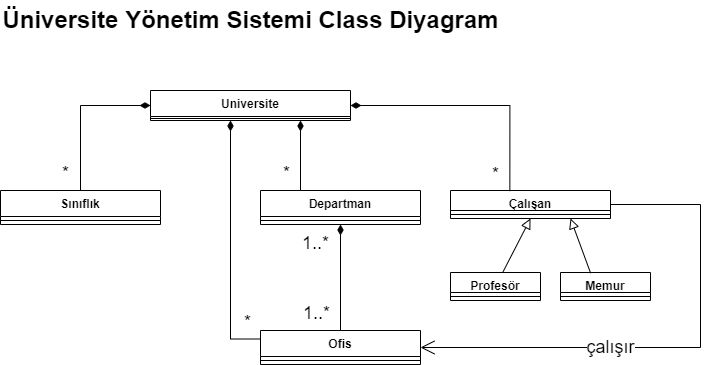

The diagram above was exported from draw.io. Its source (the exported page's mxGraphModel, read from the mxfile embedded in the PNG):
<mxGraphModel dx="1238" dy="540" grid="1" gridSize="10" guides="1" tooltips="1" connect="1" arrows="1" fold="1" page="1" pageScale="1" pageWidth="1100" pageHeight="850" background="none" math="0" shadow="0">
  <root>
    <mxCell id="0" />
    <mxCell id="1" parent="0" />
    <mxCell id="fPjhyMpD60TTYnaPJ0RA-2" value="Çalışan" style="swimlane;fontStyle=1;align=center;verticalAlign=top;childLayout=stackLayout;horizontal=1;startSize=20;horizontalStack=0;resizeParent=1;resizeParentMax=0;resizeLast=0;collapsible=1;marginBottom=0;" parent="1" vertex="1">
      <mxGeometry x="570" y="230" width="160" height="28" as="geometry" />
    </mxCell>
    <mxCell id="fPjhyMpD60TTYnaPJ0RA-4" value="" style="line;strokeWidth=1;fillColor=none;align=left;verticalAlign=middle;spacingTop=-1;spacingLeft=3;spacingRight=3;rotatable=0;labelPosition=right;points=[];portConstraint=eastwest;strokeColor=inherit;" parent="fPjhyMpD60TTYnaPJ0RA-2" vertex="1">
      <mxGeometry y="20" width="160" height="8" as="geometry" />
    </mxCell>
    <mxCell id="fPjhyMpD60TTYnaPJ0RA-10" value="Sınıflık" style="swimlane;fontStyle=1;align=center;verticalAlign=top;childLayout=stackLayout;horizontal=1;startSize=26;horizontalStack=0;resizeParent=1;resizeParentMax=0;resizeLast=0;collapsible=1;marginBottom=0;" parent="1" vertex="1">
      <mxGeometry x="120" y="230" width="160" height="34" as="geometry">
        <mxRectangle x="120" y="230" width="80" height="30" as="alternateBounds" />
      </mxGeometry>
    </mxCell>
    <mxCell id="fPjhyMpD60TTYnaPJ0RA-12" value="" style="line;strokeWidth=1;fillColor=none;align=left;verticalAlign=middle;spacingTop=-1;spacingLeft=3;spacingRight=3;rotatable=0;labelPosition=right;points=[];portConstraint=eastwest;strokeColor=inherit;" parent="fPjhyMpD60TTYnaPJ0RA-10" vertex="1">
      <mxGeometry y="26" width="160" height="8" as="geometry" />
    </mxCell>
    <mxCell id="fPjhyMpD60TTYnaPJ0RA-14" value="Universite" style="swimlane;fontStyle=1;align=center;verticalAlign=top;childLayout=stackLayout;horizontal=1;startSize=26;horizontalStack=0;resizeParent=1;resizeParentMax=0;resizeLast=0;collapsible=1;marginBottom=0;" parent="1" vertex="1">
      <mxGeometry x="270" y="130" width="200" height="30" as="geometry" />
    </mxCell>
    <mxCell id="fPjhyMpD60TTYnaPJ0RA-16" value="" style="line;strokeWidth=1;fillColor=none;align=left;verticalAlign=middle;spacingTop=-1;spacingLeft=3;spacingRight=3;rotatable=0;labelPosition=right;points=[];portConstraint=eastwest;strokeColor=inherit;" parent="fPjhyMpD60TTYnaPJ0RA-14" vertex="1">
      <mxGeometry y="26" width="200" height="4" as="geometry" />
    </mxCell>
    <mxCell id="fPjhyMpD60TTYnaPJ0RA-32" value="Ofis" style="swimlane;fontStyle=1;align=center;verticalAlign=top;childLayout=stackLayout;horizontal=1;startSize=26;horizontalStack=0;resizeParent=1;resizeParentMax=0;resizeLast=0;collapsible=1;marginBottom=0;" parent="1" vertex="1">
      <mxGeometry x="380" y="370" width="160" height="34" as="geometry" />
    </mxCell>
    <mxCell id="fPjhyMpD60TTYnaPJ0RA-34" value="" style="line;strokeWidth=1;fillColor=none;align=left;verticalAlign=middle;spacingTop=-1;spacingLeft=3;spacingRight=3;rotatable=0;labelPosition=right;points=[];portConstraint=eastwest;strokeColor=inherit;" parent="fPjhyMpD60TTYnaPJ0RA-32" vertex="1">
      <mxGeometry y="26" width="160" height="8" as="geometry" />
    </mxCell>
    <mxCell id="fPjhyMpD60TTYnaPJ0RA-54" value="Departman" style="swimlane;fontStyle=1;align=center;verticalAlign=top;childLayout=stackLayout;horizontal=1;startSize=26;horizontalStack=0;resizeParent=1;resizeParentMax=0;resizeLast=0;collapsible=1;marginBottom=0;" parent="1" vertex="1">
      <mxGeometry x="380" y="230" width="160" height="34" as="geometry">
        <mxRectangle x="460" y="160" width="120" height="30" as="alternateBounds" />
      </mxGeometry>
    </mxCell>
    <mxCell id="fPjhyMpD60TTYnaPJ0RA-55" value="" style="line;strokeWidth=1;fillColor=none;align=left;verticalAlign=middle;spacingTop=-1;spacingLeft=3;spacingRight=3;rotatable=0;labelPosition=right;points=[];portConstraint=eastwest;strokeColor=inherit;" parent="fPjhyMpD60TTYnaPJ0RA-54" vertex="1">
      <mxGeometry y="26" width="160" height="8" as="geometry" />
    </mxCell>
    <mxCell id="fPjhyMpD60TTYnaPJ0RA-61" value="Memur" style="swimlane;fontStyle=1;align=center;verticalAlign=top;childLayout=stackLayout;horizontal=1;startSize=20;horizontalStack=0;resizeParent=1;resizeParentMax=0;resizeLast=0;collapsible=1;marginBottom=0;" parent="1" vertex="1">
      <mxGeometry x="680" y="312" width="90" height="28" as="geometry" />
    </mxCell>
    <mxCell id="fPjhyMpD60TTYnaPJ0RA-62" value="" style="line;strokeWidth=1;fillColor=none;align=left;verticalAlign=middle;spacingTop=-1;spacingLeft=3;spacingRight=3;rotatable=0;labelPosition=right;points=[];portConstraint=eastwest;strokeColor=inherit;" parent="fPjhyMpD60TTYnaPJ0RA-61" vertex="1">
      <mxGeometry y="20" width="90" height="8" as="geometry" />
    </mxCell>
    <mxCell id="fPjhyMpD60TTYnaPJ0RA-63" value="Profesör" style="swimlane;fontStyle=1;align=center;verticalAlign=top;childLayout=stackLayout;horizontal=1;startSize=20;horizontalStack=0;resizeParent=1;resizeParentMax=0;resizeLast=0;collapsible=1;marginBottom=0;" parent="1" vertex="1">
      <mxGeometry x="570" y="312" width="90" height="28" as="geometry" />
    </mxCell>
    <mxCell id="fPjhyMpD60TTYnaPJ0RA-64" value="" style="line;strokeWidth=1;fillColor=none;align=left;verticalAlign=middle;spacingTop=-1;spacingLeft=3;spacingRight=3;rotatable=0;labelPosition=right;points=[];portConstraint=eastwest;strokeColor=inherit;" parent="fPjhyMpD60TTYnaPJ0RA-63" vertex="1">
      <mxGeometry y="20" width="90" height="8" as="geometry" />
    </mxCell>
    <mxCell id="fPjhyMpD60TTYnaPJ0RA-68" value="" style="endArrow=block;endSize=8;endFill=0;html=1;rounded=0;fontSize=8;entryX=0.5;entryY=1;entryDx=0;entryDy=0;" parent="1" source="fPjhyMpD60TTYnaPJ0RA-63" target="fPjhyMpD60TTYnaPJ0RA-2" edge="1">
      <mxGeometry x="-0.5312" y="-1" width="160" relative="1" as="geometry">
        <mxPoint x="610" y="310" as="sourcePoint" />
        <mxPoint x="615" y="260" as="targetPoint" />
        <mxPoint as="offset" />
      </mxGeometry>
    </mxCell>
    <mxCell id="fPjhyMpD60TTYnaPJ0RA-75" value="" style="endArrow=block;endSize=8;endFill=0;html=1;rounded=0;fontSize=8;exitX=0.335;exitY=0.025;exitDx=0;exitDy=0;exitPerimeter=0;entryX=0.75;entryY=1;entryDx=0;entryDy=0;" parent="1" source="fPjhyMpD60TTYnaPJ0RA-61" target="fPjhyMpD60TTYnaPJ0RA-2" edge="1">
      <mxGeometry x="-0.5539" y="-7" width="160" relative="1" as="geometry">
        <mxPoint x="710" y="310" as="sourcePoint" />
        <mxPoint x="710" y="260" as="targetPoint" />
        <mxPoint as="offset" />
      </mxGeometry>
    </mxCell>
    <mxCell id="fPjhyMpD60TTYnaPJ0RA-91" value="" style="endArrow=close;html=1;endSize=8;startArrow=diamondThin;startSize=8;startFill=2;edgeStyle=orthogonalEdgeStyle;rounded=0;exitX=0.5;exitY=1;exitDx=0;exitDy=0;entryX=0.5;entryY=0;entryDx=0;entryDy=0;" parent="1" source="fPjhyMpD60TTYnaPJ0RA-54" target="fPjhyMpD60TTYnaPJ0RA-32" edge="1">
      <mxGeometry relative="1" as="geometry">
        <mxPoint x="90" y="100" as="sourcePoint" />
        <mxPoint x="430" y="280" as="targetPoint" />
      </mxGeometry>
    </mxCell>
    <mxCell id="fPjhyMpD60TTYnaPJ0RA-92" value="&lt;font style=&quot;font-size: 18px;&quot;&gt;1..*&lt;/font&gt;" style="edgeLabel;resizable=0;html=1;align=left;verticalAlign=top;fontSize=24;" parent="fPjhyMpD60TTYnaPJ0RA-91" connectable="0" vertex="1">
      <mxGeometry x="-1" relative="1" as="geometry">
        <mxPoint x="-40" y="-4" as="offset" />
      </mxGeometry>
    </mxCell>
    <mxCell id="fPjhyMpD60TTYnaPJ0RA-93" value="&lt;font style=&quot;font-size: 18px;&quot;&gt;1..*&lt;/font&gt;" style="edgeLabel;resizable=0;html=1;align=right;verticalAlign=top;fontSize=24;" parent="fPjhyMpD60TTYnaPJ0RA-91" connectable="0" vertex="1">
      <mxGeometry x="1" relative="1" as="geometry">
        <mxPoint x="-10" y="-40" as="offset" />
      </mxGeometry>
    </mxCell>
    <mxCell id="fPjhyMpD60TTYnaPJ0RA-94" value="" style="endArrow=close;html=1;endSize=8;startArrow=diamondThin;startSize=8;startFill=2;edgeStyle=orthogonalEdgeStyle;rounded=0;entryX=0.371;entryY=0.021;entryDx=0;entryDy=0;entryPerimeter=0;exitX=1;exitY=0.5;exitDx=0;exitDy=0;" parent="1" source="fPjhyMpD60TTYnaPJ0RA-14" target="fPjhyMpD60TTYnaPJ0RA-2" edge="1">
      <mxGeometry relative="1" as="geometry">
        <mxPoint x="470" y="146.74" as="sourcePoint" />
        <mxPoint x="630" y="180" as="targetPoint" />
      </mxGeometry>
    </mxCell>
    <mxCell id="fPjhyMpD60TTYnaPJ0RA-96" value="&lt;font style=&quot;font-size: 18px;&quot;&gt;*&lt;/font&gt;" style="edgeLabel;resizable=0;html=1;align=right;verticalAlign=top;fontSize=24;" parent="fPjhyMpD60TTYnaPJ0RA-94" connectable="0" vertex="1">
      <mxGeometry x="1" relative="1" as="geometry">
        <mxPoint x="-10" y="-40" as="offset" />
      </mxGeometry>
    </mxCell>
    <mxCell id="fPjhyMpD60TTYnaPJ0RA-97" value="" style="endArrow=close;html=1;endSize=8;startArrow=diamondThin;startSize=8;startFill=2;edgeStyle=orthogonalEdgeStyle;rounded=0;entryX=0.5;entryY=0;entryDx=0;entryDy=0;exitX=0;exitY=0.5;exitDx=0;exitDy=0;" parent="1" source="fPjhyMpD60TTYnaPJ0RA-14" target="fPjhyMpD60TTYnaPJ0RA-10" edge="1">
      <mxGeometry relative="1" as="geometry">
        <mxPoint x="-80" y="146.41" as="sourcePoint" />
        <mxPoint x="79.3599999999999" y="229.99800000000002" as="targetPoint" />
      </mxGeometry>
    </mxCell>
    <mxCell id="fPjhyMpD60TTYnaPJ0RA-98" value="&lt;font style=&quot;font-size: 18px;&quot;&gt;*&lt;/font&gt;" style="edgeLabel;resizable=0;html=1;align=right;verticalAlign=top;fontSize=24;" parent="fPjhyMpD60TTYnaPJ0RA-97" connectable="0" vertex="1">
      <mxGeometry x="1" relative="1" as="geometry">
        <mxPoint x="-11" y="-40" as="offset" />
      </mxGeometry>
    </mxCell>
    <mxCell id="fPjhyMpD60TTYnaPJ0RA-101" value="" style="endArrow=close;html=1;endSize=8;startArrow=diamondThin;startSize=8;startFill=2;edgeStyle=orthogonalEdgeStyle;rounded=0;exitX=0.75;exitY=1;exitDx=0;exitDy=0;entryX=0.25;entryY=0;entryDx=0;entryDy=0;" parent="1" source="fPjhyMpD60TTYnaPJ0RA-14" target="fPjhyMpD60TTYnaPJ0RA-54" edge="1">
      <mxGeometry relative="1" as="geometry">
        <mxPoint x="329.9999999999998" y="174" as="sourcePoint" />
        <mxPoint x="330" y="240" as="targetPoint" />
      </mxGeometry>
    </mxCell>
    <mxCell id="fPjhyMpD60TTYnaPJ0RA-102" value="&lt;font style=&quot;font-size: 18px;&quot;&gt;*&lt;/font&gt;" style="edgeLabel;resizable=0;html=1;align=right;verticalAlign=top;fontSize=24;" parent="fPjhyMpD60TTYnaPJ0RA-101" connectable="0" vertex="1">
      <mxGeometry x="1" relative="1" as="geometry">
        <mxPoint x="-10" y="-40" as="offset" />
      </mxGeometry>
    </mxCell>
    <mxCell id="fPjhyMpD60TTYnaPJ0RA-110" value="&lt;font style=&quot;font-size: 18px;&quot;&gt;çalışır&lt;/font&gt;" style="endArrow=open;endFill=1;endSize=12;html=1;rounded=0;fontSize=8;exitX=1;exitY=0.5;exitDx=0;exitDy=0;entryX=1;entryY=0.5;entryDx=0;entryDy=0;" parent="1" source="fPjhyMpD60TTYnaPJ0RA-2" target="fPjhyMpD60TTYnaPJ0RA-32" edge="1">
      <mxGeometry x="0.2593" width="160" relative="1" as="geometry">
        <mxPoint x="710" y="260" as="sourcePoint" />
        <mxPoint x="820" y="460" as="targetPoint" />
        <Array as="points">
          <mxPoint x="820" y="244" />
          <mxPoint x="820" y="387" />
        </Array>
        <mxPoint as="offset" />
      </mxGeometry>
    </mxCell>
    <mxCell id="fPjhyMpD60TTYnaPJ0RA-111" value="Üniversite Yönetim Sistemi Class Diyagram" style="text;strokeColor=none;fillColor=none;html=1;fontSize=24;fontStyle=1;verticalAlign=middle;align=center;" parent="1" vertex="1">
      <mxGeometry x="320" y="40" width="100" height="40" as="geometry" />
    </mxCell>
    <mxCell id="vif_cRsoVgteqH2SGxRE-1" value="" style="endArrow=close;html=1;endSize=8;startArrow=diamondThin;startSize=8;startFill=2;edgeStyle=orthogonalEdgeStyle;rounded=0;entryX=0;entryY=0.25;entryDx=0;entryDy=0;" parent="1" source="fPjhyMpD60TTYnaPJ0RA-16" target="fPjhyMpD60TTYnaPJ0RA-32" edge="1">
      <mxGeometry relative="1" as="geometry">
        <mxPoint x="342" y="170" as="sourcePoint" />
        <mxPoint x="343" y="240" as="targetPoint" />
        <Array as="points">
          <mxPoint x="350" y="379" />
        </Array>
      </mxGeometry>
    </mxCell>
    <mxCell id="vif_cRsoVgteqH2SGxRE-2" value="&lt;font style=&quot;font-size: 18px;&quot;&gt;*&lt;/font&gt;" style="edgeLabel;resizable=0;html=1;align=right;verticalAlign=top;fontSize=24;" parent="vif_cRsoVgteqH2SGxRE-1" connectable="0" vertex="1">
      <mxGeometry x="1" relative="1" as="geometry">
        <mxPoint x="-10" y="-40" as="offset" />
      </mxGeometry>
    </mxCell>
  </root>
</mxGraphModel>